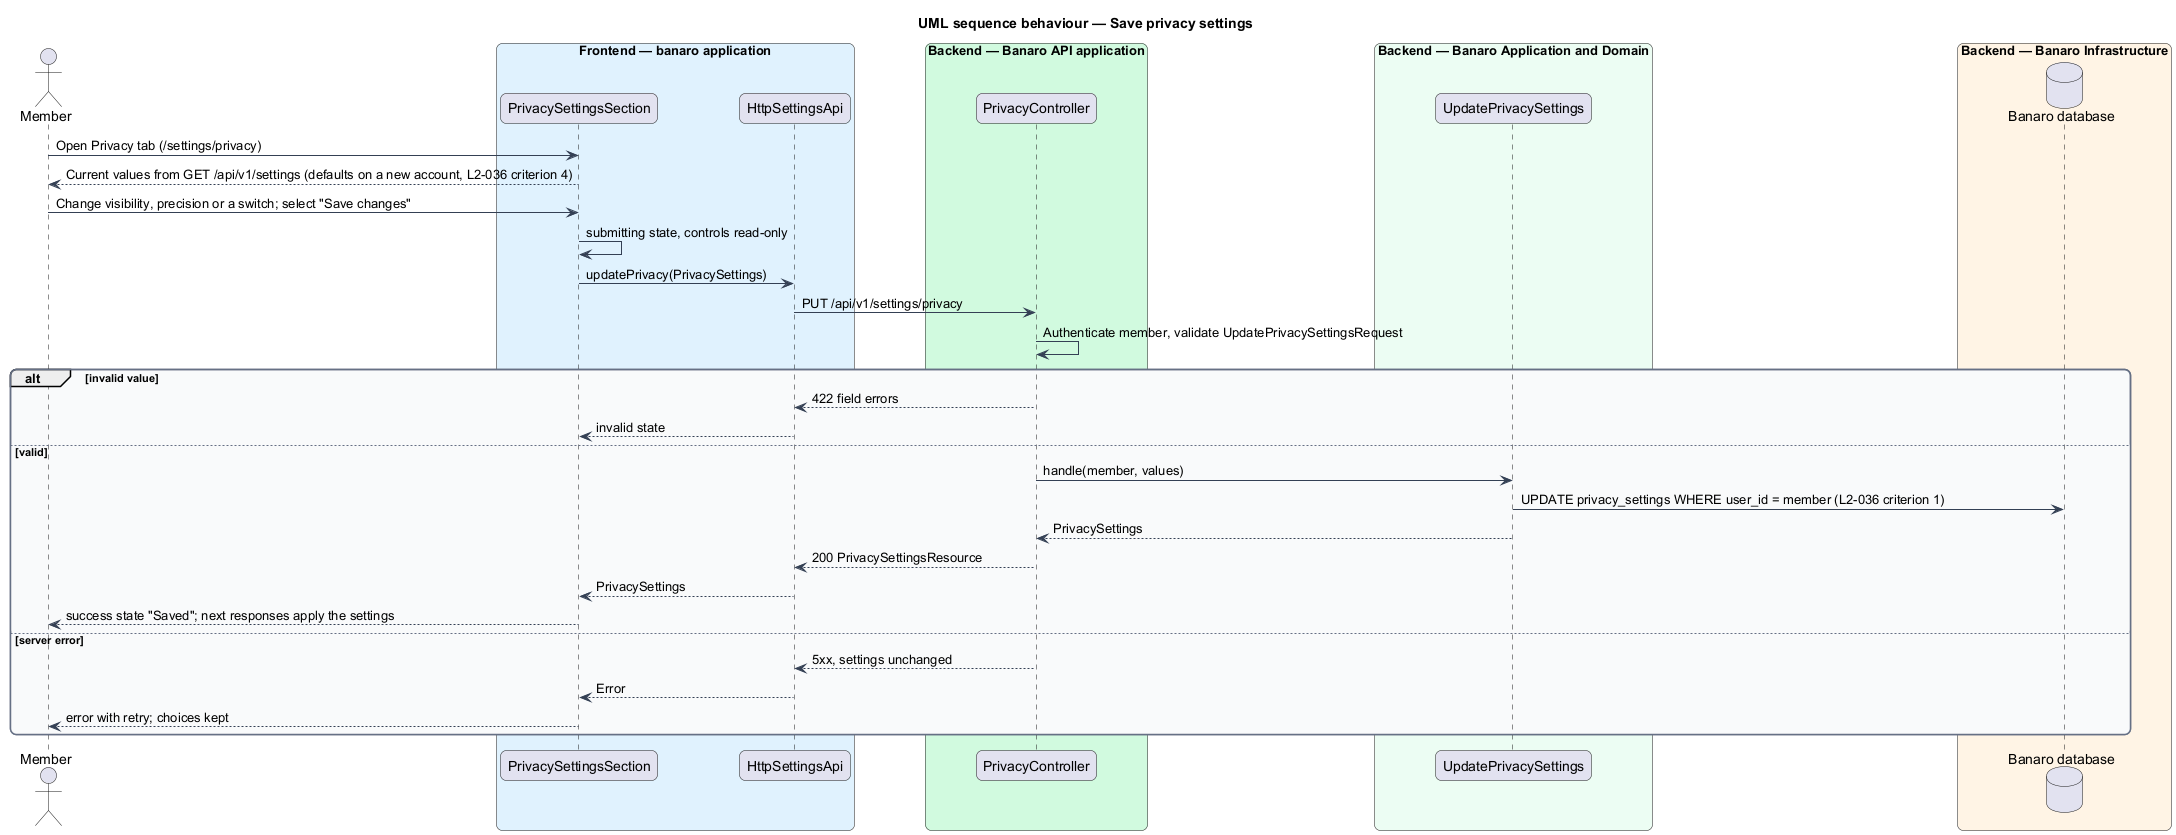

The diagram above was rendered by PlantUML. Its source (embedded in the PNG):
@startuml
title UML sequence behaviour — Save privacy settings
skinparam backgroundColor #FFFFFF
skinparam shadowing false
skinparam roundcorner 12
skinparam defaultFontName Arial
skinparam ArrowColor #344054
skinparam rectangle {
  BorderColor #344054
  FontColor #101828
}
skinparam package {
  BorderColor #667085
  FontColor #101828
  BackgroundColor #F9FAFB
}
actor "Member" as actor
box "Frontend — banaro application" #E0F2FE
  participant "PrivacySettingsSection" as section
  participant "HttpSettingsApi" as client
end box
box "Backend — Banaro API application" #D1FADF
  participant "PrivacyController" as controller
end box
box "Backend — Banaro Application and Domain" #ECFDF3
  participant "UpdatePrivacySettings" as action
end box
box "Backend — Banaro Infrastructure" #FFF4E5
  database "Banaro database" as db
end box

actor -> section : Open Privacy tab (/settings/privacy)
section --> actor : Current values from GET /api/v1/settings (defaults on a new account, L2-036 criterion 4)
actor -> section : Change visibility, precision or a switch; select "Save changes"
section -> section : submitting state, controls read-only
section -> client : updatePrivacy(PrivacySettings)
client -> controller : PUT /api/v1/settings/privacy
controller -> controller : Authenticate member, validate UpdatePrivacySettingsRequest
alt invalid value
  controller --> client : 422 field errors
  client --> section : invalid state
else valid
  controller -> action : handle(member, values)
  action -> db : UPDATE privacy_settings WHERE user_id = member (L2-036 criterion 1)
  action --> controller : PrivacySettings
  controller --> client : 200 PrivacySettingsResource
  client --> section : PrivacySettings
  section --> actor : success state "Saved"; next responses apply the settings
else server error
  controller --> client : 5xx, settings unchanged
  client --> section : Error
  section --> actor : error with retry; choices kept
end
@enduml